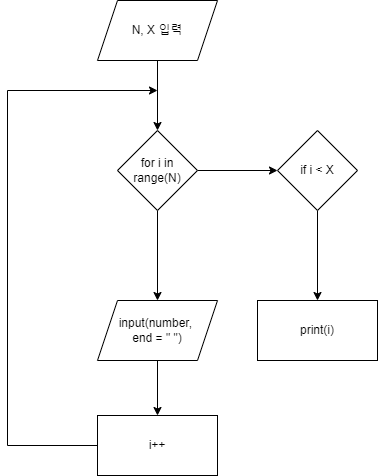

The diagram above was exported from draw.io. Its source (the exported page's mxGraphModel, read from the mxfile embedded in the PNG):
<mxGraphModel dx="2062" dy="1154" grid="1" gridSize="10" guides="1" tooltips="1" connect="1" arrows="1" fold="1" page="1" pageScale="1" pageWidth="827" pageHeight="1169" math="0" shadow="0">
  <root>
    <mxCell id="WIyWlLk6GJQsqaUBKTNV-0" />
    <mxCell id="WIyWlLk6GJQsqaUBKTNV-1" parent="WIyWlLk6GJQsqaUBKTNV-0" />
    <mxCell id="gJHBOoHIp6xDGsh9zdAs-7" value="" style="edgeStyle=orthogonalEdgeStyle;rounded=0;orthogonalLoop=1;jettySize=auto;html=1;" parent="WIyWlLk6GJQsqaUBKTNV-1" source="gJHBOoHIp6xDGsh9zdAs-1" target="gJHBOoHIp6xDGsh9zdAs-6" edge="1">
      <mxGeometry relative="1" as="geometry" />
    </mxCell>
    <mxCell id="gJHBOoHIp6xDGsh9zdAs-1" value="N, X 입력" style="shape=parallelogram;perimeter=parallelogramPerimeter;whiteSpace=wrap;html=1;fixedSize=1;" parent="WIyWlLk6GJQsqaUBKTNV-1" vertex="1">
      <mxGeometry x="210" y="140" width="120" height="60" as="geometry" />
    </mxCell>
    <mxCell id="gJHBOoHIp6xDGsh9zdAs-9" value="" style="edgeStyle=orthogonalEdgeStyle;rounded=0;orthogonalLoop=1;jettySize=auto;html=1;" parent="WIyWlLk6GJQsqaUBKTNV-1" source="gJHBOoHIp6xDGsh9zdAs-6" target="gJHBOoHIp6xDGsh9zdAs-8" edge="1">
      <mxGeometry relative="1" as="geometry" />
    </mxCell>
    <mxCell id="gJHBOoHIp6xDGsh9zdAs-14" value="" style="edgeStyle=orthogonalEdgeStyle;rounded=0;orthogonalLoop=1;jettySize=auto;html=1;" parent="WIyWlLk6GJQsqaUBKTNV-1" source="gJHBOoHIp6xDGsh9zdAs-6" target="gJHBOoHIp6xDGsh9zdAs-13" edge="1">
      <mxGeometry relative="1" as="geometry" />
    </mxCell>
    <mxCell id="gJHBOoHIp6xDGsh9zdAs-6" value="for i in range(N)" style="rhombus;whiteSpace=wrap;html=1;" parent="WIyWlLk6GJQsqaUBKTNV-1" vertex="1">
      <mxGeometry x="230" y="270" width="80" height="80" as="geometry" />
    </mxCell>
    <mxCell id="gJHBOoHIp6xDGsh9zdAs-11" value="" style="edgeStyle=orthogonalEdgeStyle;rounded=0;orthogonalLoop=1;jettySize=auto;html=1;" parent="WIyWlLk6GJQsqaUBKTNV-1" source="gJHBOoHIp6xDGsh9zdAs-8" target="gJHBOoHIp6xDGsh9zdAs-10" edge="1">
      <mxGeometry relative="1" as="geometry" />
    </mxCell>
    <mxCell id="gJHBOoHIp6xDGsh9zdAs-8" value="input(number, &lt;br&gt;end = &quot; &quot;)" style="shape=parallelogram;perimeter=parallelogramPerimeter;whiteSpace=wrap;html=1;fixedSize=1;" parent="WIyWlLk6GJQsqaUBKTNV-1" vertex="1">
      <mxGeometry x="210" y="440" width="120" height="60" as="geometry" />
    </mxCell>
    <mxCell id="gJHBOoHIp6xDGsh9zdAs-12" style="edgeStyle=orthogonalEdgeStyle;rounded=0;orthogonalLoop=1;jettySize=auto;html=1;" parent="WIyWlLk6GJQsqaUBKTNV-1" source="gJHBOoHIp6xDGsh9zdAs-10" edge="1">
      <mxGeometry relative="1" as="geometry">
        <mxPoint x="270" y="230" as="targetPoint" />
        <Array as="points">
          <mxPoint x="120" y="585" />
          <mxPoint x="120" y="230" />
        </Array>
      </mxGeometry>
    </mxCell>
    <mxCell id="gJHBOoHIp6xDGsh9zdAs-10" value="i++" style="whiteSpace=wrap;html=1;" parent="WIyWlLk6GJQsqaUBKTNV-1" vertex="1">
      <mxGeometry x="210" y="555" width="120" height="60" as="geometry" />
    </mxCell>
    <mxCell id="gJHBOoHIp6xDGsh9zdAs-16" value="" style="edgeStyle=orthogonalEdgeStyle;rounded=0;orthogonalLoop=1;jettySize=auto;html=1;" parent="WIyWlLk6GJQsqaUBKTNV-1" source="gJHBOoHIp6xDGsh9zdAs-13" target="gJHBOoHIp6xDGsh9zdAs-15" edge="1">
      <mxGeometry relative="1" as="geometry" />
    </mxCell>
    <mxCell id="gJHBOoHIp6xDGsh9zdAs-13" value="if i &amp;lt; X" style="rhombus;whiteSpace=wrap;html=1;" parent="WIyWlLk6GJQsqaUBKTNV-1" vertex="1">
      <mxGeometry x="390" y="270" width="80" height="80" as="geometry" />
    </mxCell>
    <mxCell id="gJHBOoHIp6xDGsh9zdAs-15" value="print(i)" style="whiteSpace=wrap;html=1;" parent="WIyWlLk6GJQsqaUBKTNV-1" vertex="1">
      <mxGeometry x="370" y="440" width="120" height="60" as="geometry" />
    </mxCell>
  </root>
</mxGraphModel>